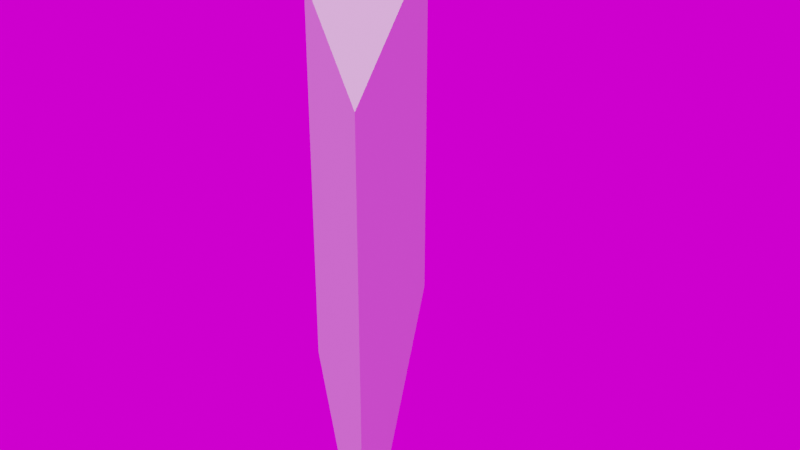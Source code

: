 # Source: Triangle.blend  (saved by Blender 2.93.20; exported with 4.5.12 LTS)
import bpy
from mathutils import Matrix  # noqa: F401  (used for matrix-valued properties, if any)

bpy.ops.wm.read_factory_settings(use_empty=True)
scene = bpy.context.scene
scene.name = 'Scene'

# ---- collections
col_main = bpy.data.collections.new('Main'); scene.collection.children.link(col_main)
col_lights___cams = bpy.data.collections.new('Lights & Cams'); scene.collection.children.link(col_lights___cams)

# ---- images (referenced by path relative to the original .blend; pixels are not part of the script)
import os
ASSET_DIR = os.environ.get("B2B_ASSET_DIR", "")  # directory of the original .blend (textures are referenced by path, not embedded)
HERE = os.path.dirname(os.path.abspath(__file__))  # packed textures are extracted next to this script under _unpacked/

def load_image(name, relpath, width, height, colorspace="sRGB"):
    """Load a texture the original file referenced (path relative to the .blend, or extracted next to this script)."""
    p = next((c for c in (os.path.join(HERE, relpath), os.path.join(ASSET_DIR, relpath)) if relpath and os.path.exists(c)), "")
    if p:
        img = bpy.data.images.load(p, check_existing=True)
        img.name = name
    else:  # same state as the original file: an image datablock whose file is absent (Cycles renders it pink)
        img = bpy.data.images.new(name, width, height)
        img.source = "FILE"
        img.filepath = "//" + (relpath or name)
    img.colorspace_settings.name = colorspace
    return img
img_museum_of_ethnography_4k_hdr = load_image('museum_of_ethnography_4k.hdr', 'museum_of_ethnography_4k.hdr', 1024, 1024, 'Linear Rec.709')

# ---- world
world_world = bpy.data.worlds.new('World'); scene.world = world_world
world_world.use_nodes = True; world_world.node_tree.nodes.clear()
_N = world_world.node_tree.nodes; _L = world_world.node_tree.links
n0 = _N.new('ShaderNodeOutputWorld'); n0.name = 'World Output'; n0.location = (300, 300)
n1 = _N.new('ShaderNodeBackground'); n1.name = 'Background'; n1.location = (10, 300)
n2 = _N.new('ShaderNodeMapping'); n2.name = 'Mapping'; n2.location = (-593, 326)
n2.width = 240
n3 = _N.new('ShaderNodeTexCoord'); n3.name = 'Texture Coordinate'; n3.location = (-793, 309)
n4 = _N.new('ShaderNodeTexEnvironment'); n4.name = 'Environment Texture'; n4.location = (-293, 297)
n4.image = img_museum_of_ethnography_4k_hdr
_L.new(n1.outputs[0], n0.inputs[0])
_L.new(n4.outputs[0], n1.inputs[0])
_L.new(n2.outputs[0], n4.inputs[0])
_L.new(n3.outputs[0], n2.inputs[0])
n0.is_active_output = True
world_world.color = (0.05088, 0.05088, 0.05088)
world_world.use_sun_shadow = False
world_world.sun_shadow_jitter_overblur = 0.0

# ---- meshes
me_cube_001 = bpy.data.meshes.new('Cube.001')
me_cube_001.from_pydata([(-0.4092, 0.9228, -0.9618), (-0.4092, 0.05791, 0.9618), (0.8183, -0.9807, 0.9618), (-0.4092, 0.9228, 0.9618), (0.8183, -0.9807, -0.9618), (-0.4092, 0.05791, -0.9618)], [], [(0, 3, 2, 4), (4, 2, 1, 5), (5, 1, 3, 0), (2, 3, 1), (4, 5, 0)])
_uv = me_cube_001.uv_layers.new(name='UVMap')
_uv.uv.foreach_set('vector', [0.0, 0.0, 0.0, 0.0, 0.0, 0.0, 0.0, 0.0, 0.0, 0.0, 0.0, 0.0, 0.0, 0.0, 0.0, 0.0, 0.0, 0.0, 0.0, 0.0, 0.0, 0.0, 0.0, 0.0, 0.0, 0.0, 0.0, 0.0, 0.0, 0.0, 0.0, 0.0, 0.0, 0.0, 0.0, 0.0])
me_cube_001.use_remesh_fix_poles = True
me_cube_001.use_remesh_preserve_attributes = False
me_cube_001.update()

# ---- objects
ob_triangle = bpy.data.objects.new('Triangle', me_cube_001)

# ---- transforms, parenting, visibility, modifiers, constraints
ob_triangle.location = (0.0, 0.0, 0.0)

# ---- collection membership
col_main.objects.link(ob_triangle)

# ---- scene / render settings (as saved in the file)
scene.frame_start = 1; scene.frame_end = 250; scene.frame_set(1)
scene.render.engine = 'CYCLES'
scene.render.film_transparent = True
scene.cycles.samples = 128
scene.cycles.sampling_pattern = 'TABULATED_SOBOL'
scene.cycles.use_adaptive_sampling = False
scene.cycles.use_light_tree = False
scene.view_settings.view_transform = 'Filmic'
bpy.context.view_layer.update()

# ---- added for rendering (the .blend has no active camera and no usable light): camera, sun
cam_auto = bpy.data.cameras.new('AutoCamera')
cam_auto.lens = 50.0
cam_auto.sensor_width = 36.0
cam_auto.clip_end = 1000.0
ob_auto_camera = bpy.data.objects.new('AutoCamera', cam_auto)
scene.collection.objects.link(ob_auto_camera)
ob_auto_camera.location = (2.95394, -3.32819, 2.19949)
ob_auto_camera.rotation_euler = (1.09748, -7.21219e-08, 0.694738)
scene.camera = ob_auto_camera
light_auto_sun = bpy.data.lights.new('AutoSun', 'SUN')
light_auto_sun.energy = 3.0
light_auto_sun.angle = 0.0523599
ob_auto_sun = bpy.data.objects.new('AutoSun', light_auto_sun)
scene.collection.objects.link(ob_auto_sun)
ob_auto_sun.rotation_euler = (0.872665, 0.174533, 0.523599)
bpy.context.view_layer.update()
